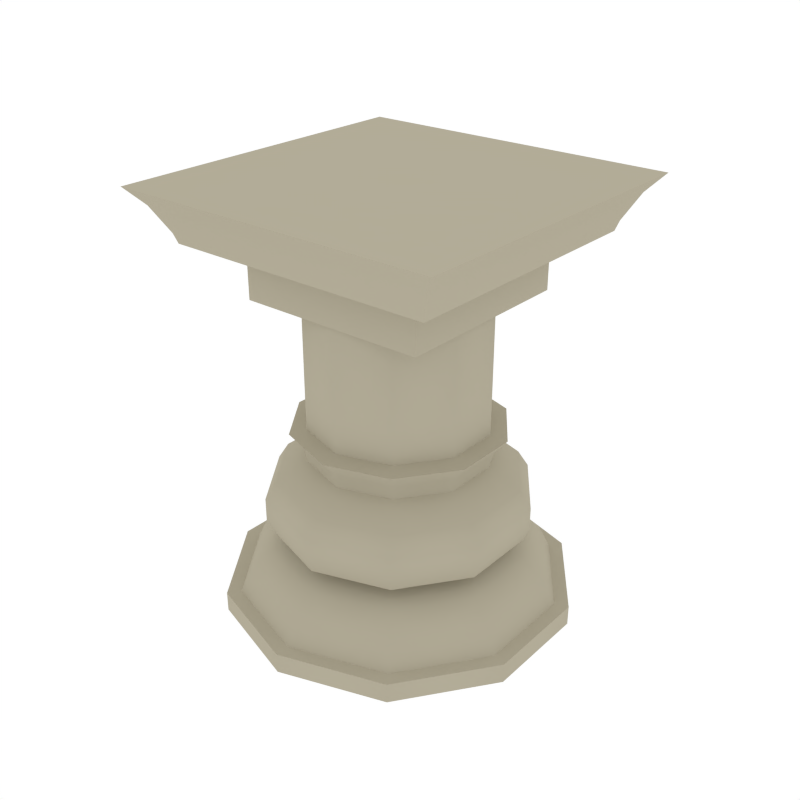 # Source: Column_Round1.blend  (saved by Blender 2.79.0; exported with 4.5.12 LTS)
import bpy
from mathutils import Matrix  # noqa: F401  (used for matrix-valued properties, if any)

bpy.ops.wm.read_factory_settings(use_empty=True)
scene = bpy.context.scene
scene.name = 'Scene'

# ---- collections
col_collection_1 = bpy.data.collections.new('Collection 1'); scene.collection.children.link(col_collection_1)

# ---- materials (node trees are filled in below, after node groups)
mat_marble = bpy.data.materials.new('Marble')
mat_marble.alpha_threshold = 0.0
mat_marble.diffuse_color = (0.448, 0.4113, 0.312, 1.0)
mat_marble.roughness = 0.5

# ---- node groups
ng_auto_smooth = bpy.data.node_groups.new('Auto Smooth', 'GeometryNodeTree')
_s = ng_auto_smooth.interface.new_socket(name='Geometry', in_out='OUTPUT', socket_type='NodeSocketGeometry')
_s = ng_auto_smooth.interface.new_socket(name='Geometry', in_out='INPUT', socket_type='NodeSocketGeometry')
_s = ng_auto_smooth.interface.new_socket(name='Angle', in_out='INPUT', socket_type='NodeSocketFloat')
_s.subtype = 'ANGLE'
_s.min_value = 0.0
_s.max_value = 3.142
ng_auto_smooth.is_modifier = True
_N = ng_auto_smooth.nodes; _L = ng_auto_smooth.links
n0 = _N.new('NodeGroupOutput'); n0.name = 'Group Output'; n0.location = (480, -100)
n1 = _N.new('NodeGroupInput'); n1.name = 'Group Input'; n1.location = (-420, -300)
n2 = _N.new('NodeGroupInput'); n2.name = 'Group Input.001'; n2.location = (-60, -100)
n3 = _N.new('GeometryNodeSetShadeSmooth'); n3.name = 'Set Shade Smooth'; n3.location = (120, -100)
n3.domain = 'EDGE'
n4 = _N.new('GeometryNodeSetShadeSmooth'); n4.name = 'Set Shade Smooth.001'; n4.location = (300, -100)
n5 = _N.new('GeometryNodeInputMeshEdgeAngle'); n5.name = 'Edge Angle'; n5.location = (-420, -220)
n6 = _N.new('GeometryNodeInputEdgeSmooth'); n6.name = 'Is Edge Smooth'; n6.location = (-60, -160)
n7 = _N.new('GeometryNodeInputShadeSmooth'); n7.name = 'Is Face Smooth'; n7.location = (-240, -340)
n8 = _N.new('FunctionNodeBooleanMath'); n8.name = 'Boolean Math'; n8.location = (-60, -220)
n9 = _N.new('FunctionNodeCompare'); n9.name = 'Compare'; n9.location = (-240, -180)
n9.operation = 'LESS_EQUAL'
_L.new(n5.outputs[0], n9.inputs[0])
_L.new(n4.outputs[0], n0.inputs[0])
_L.new(n1.outputs[1], n9.inputs[1])
_L.new(n9.outputs[0], n8.inputs[0])
_L.new(n7.outputs[0], n8.inputs[1])
_L.new(n2.outputs[0], n3.inputs[0])
_L.new(n6.outputs[0], n3.inputs[1])
_L.new(n3.outputs[0], n4.inputs[0])
_L.new(n8.outputs[0], n3.inputs[2])
n0.is_active_output = True

# ---- material node trees

# ---- world
world_world = bpy.data.worlds.new('World'); scene.world = world_world
world_world.color = (1.0, 1.0, 1.0)
world_world.use_sun_shadow = False
world_world.sun_shadow_jitter_overblur = 0.0
world_world.cycles.sampling_method = 'NONE'
world_world.cycles.sample_map_resolution = 256

# ---- meshes
me_cylinder_060 = bpy.data.meshes.new('Cylinder.060')
me_cylinder_060.from_pydata([(-3.511e-06, 0.7358, 2.133e-07), (-3.511e-06, 0.736, 0.08429), (0.4325, 0.5953, 2.133e-07), (0.4326, 0.5955, 0.08429), (0.6998, 0.2274, 2.133e-07), (0.7, 0.2274, 0.08429), (0.6998, -0.2274, 2.133e-07), (0.7, -0.2274, 0.08429), (0.4325, -0.5953, 2.133e-07), (0.4326, -0.5955, 0.08429), (-3.575e-06, -0.7358, 2.133e-07), (-3.575e-06, -0.736, 0.08429), (-0.4325, -0.5953, 2.133e-07), (-0.4326, -0.5955, 0.08429), (-0.6998, -0.2274, 2.133e-07), (-0.7, -0.2274, 0.08429), (-0.6998, 0.2274, 2.133e-07), (-0.7, 0.2274, 0.08429), (-0.4325, 0.5953, 2.133e-07), (-0.4326, 0.5955, 0.08429), (0.3972, 0.5467, 0.08429), (-3.509e-06, 0.6758, 0.08429), (0.6427, 0.2088, 0.08429), (0.6427, -0.2088, 0.08429), (0.3972, -0.5467, 0.08429), (-3.568e-06, -0.6758, 0.08429), (-0.3972, -0.5467, 0.08429), (-0.6427, -0.2088, 0.08429), (-0.6427, 0.2088, 0.08429), (-0.3972, 0.5467, 0.08429), (0.3658, 0.5035, 0.1927), (-3.51e-06, 0.6223, 0.1927), (0.5918, 0.1923, 0.1927), (0.5918, -0.1923, 0.1927), (0.3658, -0.5035, 0.1927), (-3.564e-06, -0.6223, 0.1927), (-0.3658, -0.5035, 0.1927), (-0.5918, -0.1923, 0.1927), (-0.5918, 0.1923, 0.1927), (-0.3658, 0.5035, 0.1927), (0.3116, 0.4289, 0.2736), (-3.51e-06, 0.5302, 0.2736), (0.5042, 0.1638, 0.2736), (0.5042, -0.1638, 0.2736), (0.3116, -0.4289, 0.2736), (-3.556e-06, -0.5302, 0.2736), (-0.3116, -0.4289, 0.2736), (-0.5043, -0.1638, 0.2736), (-0.5043, 0.1638, 0.2736), (-0.3116, 0.4289, 0.2736), (0.2357, 0.3245, 0.3156), (-3.509e-06, 0.4011, 0.3156), (0.3814, 0.1239, 0.3156), (0.3814, -0.1239, 0.3156), (0.2357, -0.3245, 0.3156), (-3.544e-06, -0.4011, 0.3156), (-0.2357, -0.3245, 0.3156), (-0.3814, -0.1239, 0.3156), (-0.3814, 0.1239, 0.3156), (-0.2357, 0.3245, 0.3156), (-0.3252, 0.4476, 0.5112), (-0.5262, 0.171, 0.5112), (-0.5262, -0.171, 0.5112), (-0.3252, -0.4476, 0.5112), (-3.555e-06, -0.5533, 0.5112), (0.3252, -0.4476, 0.5112), (0.5262, -0.171, 0.5112), (0.5262, 0.171, 0.5112), (-3.506e-06, 0.5533, 0.5112), (0.3252, 0.4476, 0.5112), (0.3118, 0.4292, 0.3601), (-3.508e-06, 0.5306, 0.3601), (0.5046, 0.164, 0.3601), (0.5046, -0.164, 0.3601), (0.3118, -0.4292, 0.3601), (-3.554e-06, -0.5306, 0.3601), (-0.3119, -0.4292, 0.3601), (-0.5046, -0.164, 0.3601), (-0.5046, 0.164, 0.3601), (-0.3119, 0.4292, 0.3601), (0.3252, 0.4476, 0.4117), (-3.509e-06, 0.5533, 0.4117), (0.5262, 0.171, 0.4117), (0.5262, -0.171, 0.4117), (0.3252, -0.4476, 0.4117), (-3.557e-06, -0.5533, 0.4117), (-0.3252, -0.4476, 0.4117), (-0.5262, -0.171, 0.4117), (-0.5262, 0.171, 0.4117), (-0.3252, 0.4476, 0.4117), (-0.4829, 0.1569, 0.5825), (-0.4829, -0.1569, 0.5825), (-0.2985, -0.4108, 0.5825), (0.2985, 0.4108, 0.5825), (-3.508e-06, 0.5078, 0.5825), (-0.2985, 0.4108, 0.5825), (0.2985, -0.4108, 0.5825), (0.4829, -0.1569, 0.5825), (0.4829, 0.1569, 0.5825), (-3.552e-06, -0.5078, 0.5825), (-0.358, 0.1163, 0.6616), (-0.358, -0.1163, 0.6616), (-0.2212, -0.3045, 0.6616), (0.2212, 0.3045, 0.6616), (-3.504e-06, 0.3764, 0.6616), (-0.2212, 0.3045, 0.6616), (0.2212, -0.3045, 0.6616), (0.3579, -0.1163, 0.6616), (0.3579, 0.1163, 0.6616), (-3.537e-06, -0.3764, 0.6616), (0.3579, -0.1163, 0.8072), (0.2212, -0.3045, 0.8072), (-0.2212, -0.3045, 0.8072), (-0.358, -0.1163, 0.8072), (0.2212, 0.3045, 0.8072), (0.3579, 0.1163, 0.8072), (-3.492e-06, 0.3764, 0.8072), (-3.525e-06, -0.3764, 0.8072), (-0.358, 0.1163, 0.8072), (-0.2212, 0.3045, 0.8072), (0.2623, -0.361, 0.7916), (-0.4244, -0.1379, 0.7916), (0.4244, 0.1379, 0.7916), (-3.529e-06, -0.4462, 0.7916), (-0.2623, 0.361, 0.7916), (0.4244, -0.1379, 0.7916), (-0.2623, -0.361, 0.7916), (0.2623, 0.361, 0.7916), (-3.49e-06, 0.4462, 0.7916), (-0.4244, 0.1379, 0.7916), (0.2303, -0.317, 0.7276), (-0.3727, -0.1211, 0.7276), (0.3727, 0.1211, 0.7276), (-3.532e-06, -0.3918, 0.7276), (-0.2303, 0.317, 0.7276), (0.3727, -0.1211, 0.7276), (-0.2303, -0.317, 0.7276), (0.2303, 0.317, 0.7276), (-3.498e-06, 0.3918, 0.7276), (-0.3727, 0.1211, 0.7276), (0.3579, -0.1163, 1.602), (0.2212, -0.3045, 1.602), (-0.2212, -0.3045, 1.602), (-0.358, -0.1163, 1.602), (0.2212, 0.3045, 1.602), (0.3579, 0.1163, 1.602), (-3.492e-06, 0.3764, 1.602), (-3.525e-06, -0.3764, 1.602), (-0.358, 0.1163, 1.602), (-0.2212, 0.3045, 1.602), (-0.5668, -0.5668, 1.557), (-0.6956, -0.6956, 1.773), (-0.5668, 0.5668, 1.557), (-0.6956, 0.6956, 1.773), (0.5668, -0.5668, 1.557), (0.6956, -0.6956, 1.773), (0.5668, 0.5668, 1.557), (0.6956, 0.6956, 1.773), (-0.6347, -0.6347, 1.702), (-0.6347, 0.6347, 1.702), (0.6347, 0.6347, 1.702), (0.6347, -0.6347, 1.702), (-0.5795, 0.5795, 1.597), (0.5795, 0.5795, 1.597), (0.5795, -0.5795, 1.597), (-0.5795, -0.5795, 1.597), (-0.3973, 0.3973, 1.557), (-0.3973, -0.3973, 1.557), (0.3973, 0.3973, 1.557), (0.3973, -0.3973, 1.557), (-0.3973, 0.3973, 1.33), (-0.3973, -0.3973, 1.33), (0.3973, 0.3973, 1.33), (0.3973, -0.3973, 1.33)], [], [(0, 1, 3, 2), (2, 3, 5, 4), (4, 5, 7, 6), (6, 7, 9, 8), (8, 9, 11, 10), (10, 11, 13, 12), (12, 13, 15, 14), (14, 15, 17, 16), (13, 11, 25, 26), (16, 17, 19, 18), (18, 19, 1, 0), (0, 2, 4, 6, 8, 10, 12, 14, 16, 18), (25, 24, 34, 35), (11, 9, 24, 25), (9, 7, 23, 24), (3, 1, 21, 20), (7, 5, 22, 23), (5, 3, 20, 22), (1, 19, 29, 21), (19, 17, 28, 29), (17, 15, 27, 28), (15, 13, 26, 27), (32, 30, 40, 42), (22, 20, 30, 32), (29, 28, 38, 39), (26, 25, 35, 36), (23, 22, 32, 33), (21, 29, 39, 31), (27, 26, 36, 37), (24, 23, 33, 34), (20, 21, 31, 30), (28, 27, 37, 38), (46, 45, 55, 56), (39, 38, 48, 49), (36, 35, 45, 46), (33, 32, 42, 43), (31, 39, 49, 41), (37, 36, 46, 47), (34, 33, 43, 44), (30, 31, 41, 40), (38, 37, 47, 48), (35, 34, 44, 45), (53, 73, 74, 54), (43, 42, 52, 53), (41, 49, 59, 51), (47, 46, 56, 57), (44, 43, 53, 54), (40, 41, 51, 50), (48, 47, 57, 58), (45, 44, 54, 55), (42, 40, 50, 52), (49, 48, 58, 59), (80, 81, 68, 69), (63, 64, 99, 92), (57, 77, 78, 58), (54, 74, 75, 55), (50, 70, 72, 52), (58, 78, 79, 59), (55, 75, 76, 56), (52, 72, 73, 53), (59, 79, 71, 51), (56, 76, 77, 57), (77, 76, 86, 87), (82, 80, 69, 67), (83, 82, 67, 66), (90, 91, 101, 100), (85, 84, 65, 64), (86, 85, 64, 63), (87, 86, 63, 62), (88, 87, 62, 61), (89, 88, 61, 60), (81, 89, 60, 68), (84, 83, 66, 65), (74, 73, 83, 84), (70, 71, 81, 80), (78, 77, 87, 88), (75, 74, 84, 85), (72, 70, 80, 82), (79, 78, 88, 89), (76, 75, 85, 86), (73, 72, 82, 83), (71, 79, 89, 81), (51, 71, 70, 50), (60, 61, 90, 95), (61, 62, 91, 90), (68, 60, 95, 94), (65, 66, 97, 96), (62, 63, 92, 91), (67, 69, 93, 98), (66, 67, 98, 97), (69, 68, 94, 93), (64, 65, 96, 99), (140, 110, 115, 145), (94, 95, 105, 104), (96, 97, 107, 106), (91, 92, 102, 101), (98, 93, 103, 108), (97, 98, 108, 107), (93, 94, 104, 103), (99, 96, 106, 109), (92, 99, 109, 102), (95, 90, 100, 105), (144, 114, 116, 146), (147, 117, 111, 141), (142, 112, 117, 147), (149, 119, 118, 148), (146, 116, 119, 149), (141, 111, 110, 140), (143, 113, 112, 142), (145, 115, 114, 144), (128, 124, 119, 116), (129, 121, 113, 118), (124, 129, 118, 119), (126, 123, 117, 112), (123, 120, 111, 117), (127, 128, 116, 114), (125, 122, 115, 110), (122, 127, 114, 115), (121, 126, 112, 113), (120, 125, 110, 111), (130, 135, 125, 120), (131, 136, 126, 121), (132, 137, 127, 122), (135, 132, 122, 125), (137, 138, 128, 127), (133, 130, 120, 123), (136, 133, 123, 126), (134, 139, 129, 124), (139, 131, 121, 129), (138, 134, 124, 128), (104, 105, 134, 138), (100, 101, 131, 139), (105, 100, 139, 134), (102, 109, 133, 136), (109, 106, 130, 133), (103, 104, 138, 137), (107, 108, 132, 135), (108, 103, 137, 132), (101, 102, 136, 131), (106, 107, 135, 130), (148, 118, 113, 143), (158, 151, 153, 159), (159, 153, 157, 160), (160, 157, 155, 161), (161, 155, 151, 158), (152, 156, 168, 166), (157, 153, 151, 155), (164, 161, 158, 165), (163, 160, 161, 164), (162, 159, 160, 163), (165, 158, 159, 162), (150, 165, 162, 152), (152, 162, 163, 156), (156, 163, 164, 154), (154, 164, 165, 150), (168, 169, 173, 172), (150, 152, 166, 167), (156, 154, 169, 168), (154, 150, 167, 169), (170, 172, 173, 171), (167, 166, 170, 171), (169, 167, 171, 173), (166, 168, 172, 170)])
me_cylinder_060.polygons.foreach_set('use_smooth', [True] * 163)
me_cylinder_060.materials.append(mat_marble)
me_cylinder_060.use_remesh_preserve_volume = False
me_cylinder_060.use_remesh_preserve_attributes = False
me_cylinder_060.use_mirror_vertex_groups = False
me_cylinder_060.update()

# ---- objects
ob_column_round1 = bpy.data.objects.new('Column_Round1', me_cylinder_060)

# ---- transforms, parenting, visibility, modifiers, constraints
ob_column_round1.location = (0.0, 0.0, 0.0)
ob_column_round1.lineart.crease_threshold = 0.0
_m = ob_column_round1.modifiers.new('Auto Smooth', 'NODES')
_m.node_group = ng_auto_smooth
_gi = [s.identifier for s in ng_auto_smooth.interface.items_tree if s.item_type == 'SOCKET' and s.in_out == 'INPUT']
_m[_gi[1]] = 0.6754  # Angle

# ---- collection membership
col_collection_1.objects.link(ob_column_round1)

# ---- scene / render settings (as saved in the file)
scene.frame_start = 1; scene.frame_end = 250; scene.frame_set(0)
scene.render.engine = 'CYCLES'
scene.render.resolution_x = 1000
scene.render.resolution_y = 1000
scene.render.dither_intensity = 0.0
scene.cycles.samples = 200
scene.cycles.sampling_pattern = 'TABULATED_SOBOL'
scene.cycles.light_sampling_threshold = 0.0
scene.cycles.use_adaptive_sampling = False
scene.cycles.use_light_tree = False
scene.cycles.caustics_reflective = False
scene.cycles.caustics_refractive = False
scene.cycles.blur_glossy = 0.0
scene.cycles.max_bounces = 2
scene.cycles.pixel_filter_type = 'GAUSSIAN'
scene.cycles.sample_clamp_indirect = 0.0
scene.view_settings.view_transform = 'Standard'
bpy.context.view_layer.update()

# ---- added for rendering (the .blend has no active camera): camera
cam_auto = bpy.data.cameras.new('AutoCamera')
cam_auto.lens = 50.0
cam_auto.sensor_width = 36.0
cam_auto.clip_end = 1000.0
ob_auto_camera = bpy.data.objects.new('AutoCamera', cam_auto)
scene.collection.objects.link(ob_auto_camera)
ob_auto_camera.location = (2.49464, -2.99357, 2.88209)
ob_auto_camera.rotation_euler = (1.09748, -7.21219e-08, 0.694738)
scene.camera = ob_auto_camera
bpy.context.view_layer.update()
